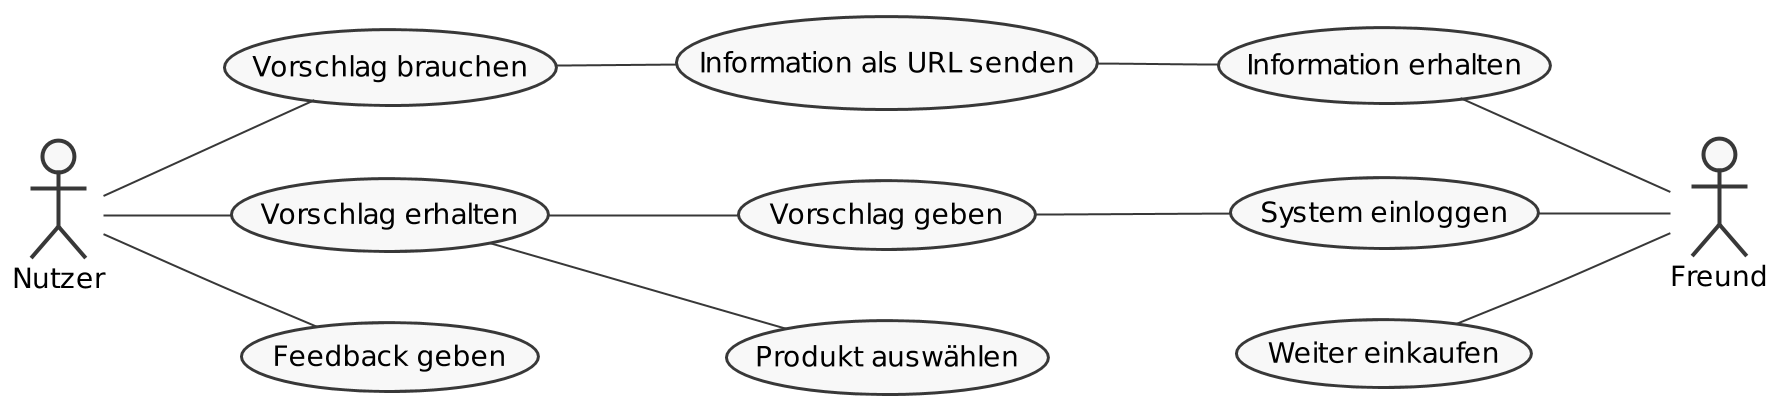

The diagram above was rendered by PlantUML. Its source (embedded in the PNG):
@startuml
scale 2
skinparam monochrome true
skinparam shadowing false
left to right direction

:Nutzer: as User
:Freund: as Friend

(Vorschlag brauchen) as (suggestionNeeded)
(Vorschlag erhalten) as (suggestionReceived)
(Feedback geben) as (feedback)

(Information als URL senden) as (infoAsUrl)
(Vorschlag geben) as (suggestionProvide)
(Produkt auswählen) as (productSelect)

(Information erhalten) as (informationReceived)
(System einloggen) as (login)
(Weiter einkaufen) as (continueShopping)

User -- (suggestionNeeded)
User -- (suggestionReceived)
User -- (feedback)

(suggestionNeeded) -- (infoAsUrl)
(suggestionReceived) -- (suggestionProvide)
(suggestionReceived) -- (productSelect)

(infoAsUrl) -- (informationReceived)
(suggestionProvide) -- (login)

(informationReceived) -- Friend
(login) -- Friend
(continueShopping) -- Friend

@enduml